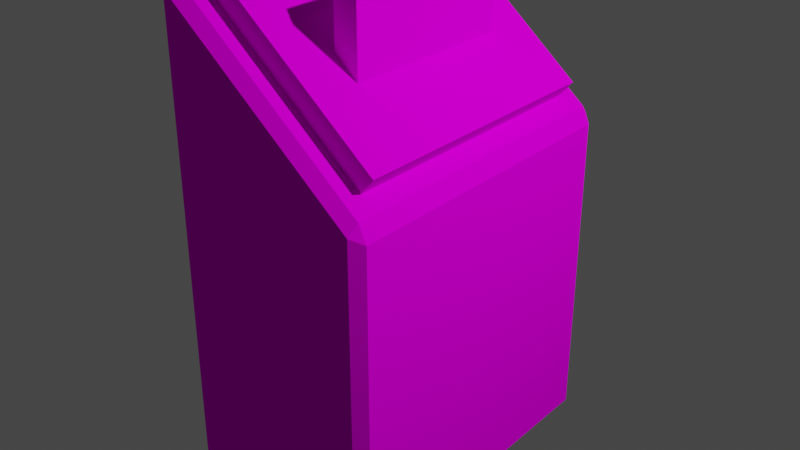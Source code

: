 # Source: bigredbutton.blend  (saved by Blender 2.91.10; exported with 4.5.12 LTS)
import bpy
from mathutils import Matrix  # noqa: F401  (used for matrix-valued properties, if any)

bpy.ops.wm.read_factory_settings(use_empty=True)
scene = bpy.context.scene
scene.name = 'Scene'

# ---- collections
col_collection = bpy.data.collections.new('Collection'); scene.collection.children.link(col_collection)

# ---- images (referenced by path relative to the original .blend; pixels are not part of the script)
import os
ASSET_DIR = os.environ.get("B2B_ASSET_DIR", "")  # directory of the original .blend (textures are referenced by path, not embedded)
HERE = os.path.dirname(os.path.abspath(__file__))  # packed textures are extracted next to this script under _unpacked/

def load_image(name, relpath, width, height, colorspace="sRGB"):
    """Load a texture the original file referenced (path relative to the .blend, or extracted next to this script)."""
    p = next((c for c in (os.path.join(HERE, relpath), os.path.join(ASSET_DIR, relpath)) if relpath and os.path.exists(c)), "")
    if p:
        img = bpy.data.images.load(p, check_existing=True)
        img.name = name
    else:  # same state as the original file: an image datablock whose file is absent (Cycles renders it pink)
        img = bpy.data.images.new(name, width, height)
        img.source = "FILE"
        img.filepath = "//" + (relpath or name)
    img.colorspace_settings.name = colorspace
    return img
img_buttonplinth_png = load_image('buttonplinth.png', 'buttonplinth.png', 1024, 1024, 'sRGB')

# ---- materials (node trees are filled in below, after node groups)
mat_material = bpy.data.materials.new('Material')
mat_material.alpha_threshold = 0.0
mat_material.use_transparent_shadow = False
mat_material.metallic = 1.0
mat_material.line_color = (0.0, 0.0, 0.0, 1.0)

# ---- material node trees
mat_material.use_nodes = True; mat_material.node_tree.nodes.clear()
_N = mat_material.node_tree.nodes; _L = mat_material.node_tree.links
n0 = _N.new('ShaderNodeOutputMaterial'); n0.name = 'Material Output'; n0.location = (300, 300)
n1 = _N.new('ShaderNodeSubsurfaceScattering'); n1.name = 'Subsurface Scattering'; n1.location = (100, 300)
n1.falloff = 'BURLEY'
n1.inputs[1].default_value = 0.0
n2 = _N.new('ShaderNodeTexImage'); n2.name = 'Image Texture'; n2.location = (-190, 280)
n2.image = img_buttonplinth_png
n2.interpolation = 'Closest'
n3 = _N.new('ShaderNodeTexCoord'); n3.name = 'Texture Coordinate'; n3.location = (-380, 240)
_L.new(n1.outputs[0], n0.inputs[0])
_L.new(n2.outputs[0], n1.inputs[0])
_L.new(n3.outputs[2], n2.inputs[0])
n0.is_active_output = True

# ---- world
world_world = bpy.data.worlds.new('World'); scene.world = world_world
world_world.use_nodes = True; world_world.node_tree.nodes.clear()
_N = world_world.node_tree.nodes; _L = world_world.node_tree.links
n0 = _N.new('ShaderNodeOutputWorld'); n0.name = 'World Output'; n0.location = (300, 300)
n1 = _N.new('ShaderNodeBackground'); n1.name = 'Background'; n1.location = (10, 300)
n1.inputs[0].default_value = (0.05088, 0.05088, 0.05088, 1.0)
_L.new(n1.outputs[0], n0.inputs[0])
n0.is_active_output = True
world_world.color = (0.05088, 0.05088, 0.05088)
world_world.use_sun_shadow = False
world_world.sun_shadow_jitter_overblur = 0.0

# ---- lights
light_light = bpy.data.lights.new('Light', 'POINT')
light_light.transmission_factor = 0.0
light_light.energy = 1000.0
light_light.shadow_soft_size = 0.1
light_light.shadow_maximum_resolution = 0.006
light_light.use_absolute_resolution = True

# ---- meshes
me_cube = bpy.data.meshes.new('Cube')
me_cube.from_pydata([(0.0476, 0.8269, 2.115), (0.0476, -0.8269, 2.115), (-0.8668, 0.8269, 2.874), (-1.0, 1.0, 0.004538), (-0.8668, -0.8269, 2.874), (-1.0, -1.0, 0.004538), (-0.3308, 0.0, 2.59), (0.1264, -0.8269, 2.21), (-0.788, -0.8269, 2.969), (0.1264, 0.8269, 2.21), (-0.788, 0.8269, 2.969), (0.1808, 0.9392, 0.06533), (0.12, 1.0, 0.004538), (0.1808, -0.9392, 0.06533), (0.12, -1.0, 0.004538), (0.1808, -0.9392, 1.944), (0.134, -0.9392, 2.043), (0.12, -1.0, 1.984), (-0.9532, -0.9392, 2.946), (-1.0, -1.0, 2.914), (0.12, 1.0, 1.984), (0.134, 0.9392, 2.043), (0.1808, 0.9392, 1.944), (-0.9532, 0.9392, 2.946), (-1.0, 1.0, 2.914)], [], [(2, 4, 8, 10), (1, 4, 18, 16), (4, 2, 23, 18), (14, 17, 19, 5), (11, 22, 15, 13), (0, 1, 16, 21), (5, 19, 24, 3), (2, 0, 21, 23), (4, 1, 7, 8), (0, 2, 10, 9), (1, 0, 9, 7), (6, 8, 7), (6, 7, 9), (6, 10, 8), (6, 9, 10), (15, 16, 17), (20, 21, 22), (22, 11, 12, 20), (17, 14, 13, 15), (16, 18, 19, 17), (21, 16, 15, 22), (18, 23, 24, 19), (23, 21, 20, 24), (14, 12, 11, 13), (3, 24, 20, 12)])
_uv = me_cube.uv_layers.new(name='UVMap')
_uv.uv.foreach_set('vector', [0.1516, 0.1126, 0.06376, 0.1127, 0.06375, 0.1061, 0.1516, 0.1061, 0.2896, 0.2648, 0.3832, 0.2648, 0.3832, 0.2567, 0.2896, 0.2567, 0.3714, 0.213, 0.3714, 0.1445, 0.3604, 0.1445, 0.3604, 0.213, 0.1951, 0.1439, 0.3832, 0.1439, 0.3832, 0.07538, 0.1951, 0.07538, 0.1944, 0.006292, 0.006292, 0.006292, 0.006292, 0.1439, 0.1944, 0.1439, 0.2896, 0.2389, 0.3832, 0.2389, 0.3832, 0.2308, 0.2896, 0.2308, 0.1944, 0.1445, 0.006292, 0.1445, 0.006292, 0.2821, 0.1944, 0.2821, 0.3242, 0.213, 0.3242, 0.1445, 0.3132, 0.1445, 0.3132, 0.213, 0.0572, 0.1061, 0.05715, 0.04305, 0.0637, 0.04305, 0.06375, 0.1061, 0.1581, 0.04298, 0.1581, 0.1061, 0.1516, 0.1061, 0.1515, 0.04298, 0.0637, 0.03649, 0.1515, 0.03643, 0.1515, 0.04298, 0.0637, 0.04305, 0.1076, 0.07456, 0.06375, 0.1061, 0.0637, 0.04305, 0.1076, 0.07456, 0.0637, 0.04305, 0.1515, 0.04298, 0.1076, 0.07456, 0.1516, 0.1061, 0.06375, 0.1061, 0.1076, 0.07456, 0.1515, 0.04298, 0.1516, 0.1061, 0.3419, 0.1793, 0.3372, 0.1828, 0.3419, 0.1828, 0.3368, 0.179, 0.3415, 0.179, 0.3368, 0.1825, 0.3891, 0.1439, 0.3891, 0.006292, 0.384, 0.006292, 0.384, 0.1439, 0.006292, 0.2864, 0.1944, 0.2864, 0.1944, 0.2827, 0.006292, 0.2827, 0.395, 0.213, 0.395, 0.1445, 0.3899, 0.1445, 0.3899, 0.213, 0.1951, 0.2864, 0.3832, 0.2864, 0.3832, 0.2827, 0.1951, 0.2827, 0.3891, 0.2821, 0.3891, 0.1445, 0.384, 0.1445, 0.384, 0.2821, 0.006292, 0.2907, 0.09993, 0.2907, 0.09993, 0.287, 0.006292, 0.287, 0.395, 0.1439, 0.395, 0.006292, 0.3899, 0.006292, 0.3899, 0.1439, 0.1951, 0.07481, 0.3832, 0.07481, 0.3832, 0.006292, 0.1951, 0.006292])
me_cube.materials.append(mat_material)
me_cube.use_remesh_preserve_volume = False
me_cube.use_remesh_preserve_attributes = False
me_cube.use_mirror_vertex_groups = False
me_cube.update()
me_cube_001 = bpy.data.meshes.new('Cube.001')
me_cube_001.from_pydata([(-0.3615, 0.535, 2.353), (-0.3615, -0.535, 2.353), (-0.3619, 0.535, 2.958), (-0.3619, -0.535, 2.958), (-0.2471, 0.535, 2.353), (-0.2471, -0.535, 2.353), (-0.2474, 0.535, 2.958), (-0.2474, -0.535, 2.958), (-0.2191, 0.535, 2.353), (-0.2191, -0.535, 2.353), (-0.2195, 0.535, 2.958), (-0.2195, -0.535, 2.958)], [], [(0, 2, 6, 4), (6, 7, 11, 10), (1, 0, 4, 5), (2, 3, 7, 6), (3, 1, 5, 7), (8, 10, 11, 9), (7, 5, 9, 11), (4, 6, 10, 8), (5, 4, 8, 9)])
_uv = me_cube_001.uv_layers.new(name='UVMap')
_uv.uv.foreach_set('vector', [0.5392, 0.5728, 0.5392, 0.007832, 0.5182, 0.007832, 0.5182, 0.5728, 0.4398, 1.008, 0.4398, 0.007832, 0.4347, 0.007832, 0.4347, 1.008, 0.4869, 1.008, 0.4869, 0.007832, 0.4659, 0.007832, 0.4659, 1.008, 0.4608, 1.008, 0.4608, 0.007832, 0.4398, 0.007832, 0.4398, 1.008, 0.513, 0.5728, 0.513, 0.007832, 0.4921, 0.007832, 0.4921, 0.5728, 0.8277, 0.698, 0.831, 0.8274, 0.6019, 0.8333, 0.5986, 0.7039, 0.4921, 0.5728, 0.4921, 0.007832, 0.4869, 0.007832, 0.4869, 0.5728, 0.5182, 0.5728, 0.5182, 0.007832, 0.513, 0.007832, 0.513, 0.5728, 0.4659, 1.008, 0.4659, 0.007832, 0.4608, 0.007832, 0.4608, 1.008])
me_cube_001.materials.append(mat_material)
me_cube_001.use_remesh_preserve_volume = False
me_cube_001.use_remesh_preserve_attributes = False
me_cube_001.use_mirror_vertex_groups = False
me_cube_001.update()

# ---- objects
ob_plinth = bpy.data.objects.new('Plinth', me_cube)
ob_light = bpy.data.objects.new('Light', light_light)
ob_button = bpy.data.objects.new('Button', me_cube_001)

# ---- transforms, parenting, visibility, modifiers, constraints
ob_plinth.location = (0.0, 0.0, 0.0)
ob_plinth.lock_rotations_4d = False
ob_plinth.empty_display_type = 'ARROWS'
ob_plinth.lineart.crease_threshold = 0.0
ob_light.location = (4.076, 1.005, 5.904)
ob_light.rotation_euler = (0.6503, 0.05522, 1.866)
ob_light.lock_rotations_4d = False
ob_light.empty_display_type = 'ARROWS'
ob_light.color = (0.0, 0.0, 0.0, 0.0)
ob_light.lineart.crease_threshold = 0.0
ob_button.location = (0.0, 0.0, 0.0)
ob_button.lock_rotations_4d = False
ob_button.empty_display_type = 'ARROWS'
ob_button.lineart.crease_threshold = 0.0

# ---- collection membership
col_collection.objects.link(ob_plinth)
col_collection.objects.link(ob_light)
col_collection.objects.link(ob_button)

# ---- scene / render settings (as saved in the file)
scene.frame_start = 1; scene.frame_end = 250; scene.frame_set(1)
scene.render.engine = 'BLENDER_EEVEE_NEXT'
scene.cycles.use_denoising = False
scene.cycles.samples = 128
scene.cycles.sampling_pattern = 'TABULATED_SOBOL'
scene.cycles.use_adaptive_sampling = False
scene.cycles.use_light_tree = False
scene.view_settings.view_transform = 'Filmic'
bpy.context.view_layer.update()

# ---- added for rendering (the .blend has no active camera): camera
cam_auto = bpy.data.cameras.new('AutoCamera')
cam_auto.lens = 50.0
cam_auto.sensor_width = 36.0
cam_auto.clip_end = 1000.0
ob_auto_camera = bpy.data.objects.new('AutoCamera', cam_auto)
scene.collection.objects.link(ob_auto_camera)
ob_auto_camera.location = (3.07473, -4.18118, 4.2742)
ob_auto_camera.rotation_euler = (1.09748, -7.21219e-08, 0.694738)
scene.camera = ob_auto_camera
bpy.context.view_layer.update()
